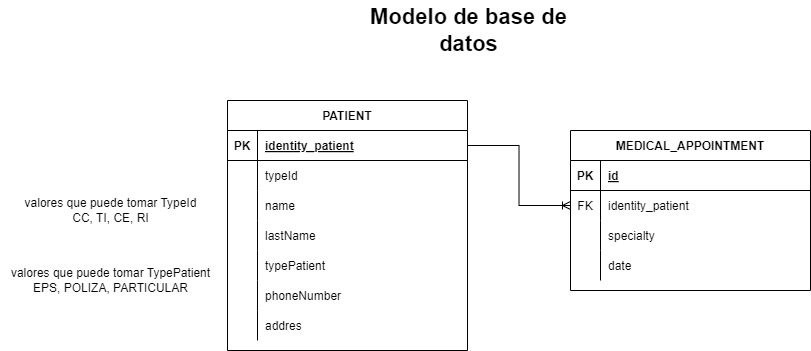

The diagram above was exported from draw.io. Its source (the exported page's mxGraphModel, read from the mxfile embedded in the PNG):
<mxGraphModel dx="1949" dy="1669" grid="1" gridSize="10" guides="1" tooltips="1" connect="1" arrows="1" fold="1" page="1" pageScale="1" pageWidth="827" pageHeight="1169" math="0" shadow="0">
  <root>
    <mxCell id="0" />
    <mxCell id="1" parent="0" />
    <mxCell id="s57rp83RnQtXkLFpgyWY-39" value="MEDICAL_APPOINTMENT" style="shape=table;startSize=30;container=1;collapsible=1;childLayout=tableLayout;fixedRows=1;rowLines=0;fontStyle=1;align=center;resizeLast=1;" vertex="1" parent="1">
      <mxGeometry x="-257" y="-1010" width="240" height="160" as="geometry" />
    </mxCell>
    <mxCell id="s57rp83RnQtXkLFpgyWY-40" value="" style="shape=tableRow;horizontal=0;startSize=0;swimlaneHead=0;swimlaneBody=0;fillColor=none;collapsible=0;dropTarget=0;points=[[0,0.5],[1,0.5]];portConstraint=eastwest;top=0;left=0;right=0;bottom=1;" vertex="1" parent="s57rp83RnQtXkLFpgyWY-39">
      <mxGeometry y="30" width="240" height="30" as="geometry" />
    </mxCell>
    <mxCell id="s57rp83RnQtXkLFpgyWY-41" value="PK" style="shape=partialRectangle;connectable=0;fillColor=none;top=0;left=0;bottom=0;right=0;fontStyle=1;overflow=hidden;" vertex="1" parent="s57rp83RnQtXkLFpgyWY-40">
      <mxGeometry width="30" height="30" as="geometry">
        <mxRectangle width="30" height="30" as="alternateBounds" />
      </mxGeometry>
    </mxCell>
    <mxCell id="s57rp83RnQtXkLFpgyWY-42" value="id" style="shape=partialRectangle;connectable=0;fillColor=none;top=0;left=0;bottom=0;right=0;align=left;spacingLeft=6;fontStyle=5;overflow=hidden;" vertex="1" parent="s57rp83RnQtXkLFpgyWY-40">
      <mxGeometry x="30" width="210" height="30" as="geometry">
        <mxRectangle width="210" height="30" as="alternateBounds" />
      </mxGeometry>
    </mxCell>
    <mxCell id="s57rp83RnQtXkLFpgyWY-43" value="" style="shape=tableRow;horizontal=0;startSize=0;swimlaneHead=0;swimlaneBody=0;fillColor=none;collapsible=0;dropTarget=0;points=[[0,0.5],[1,0.5]];portConstraint=eastwest;top=0;left=0;right=0;bottom=0;" vertex="1" parent="s57rp83RnQtXkLFpgyWY-39">
      <mxGeometry y="60" width="240" height="30" as="geometry" />
    </mxCell>
    <mxCell id="s57rp83RnQtXkLFpgyWY-44" value="FK" style="shape=partialRectangle;connectable=0;fillColor=none;top=0;left=0;bottom=0;right=0;fontStyle=0;overflow=hidden;" vertex="1" parent="s57rp83RnQtXkLFpgyWY-43">
      <mxGeometry width="30" height="30" as="geometry">
        <mxRectangle width="30" height="30" as="alternateBounds" />
      </mxGeometry>
    </mxCell>
    <mxCell id="s57rp83RnQtXkLFpgyWY-45" value="identity_patient" style="shape=partialRectangle;connectable=0;fillColor=none;top=0;left=0;bottom=0;right=0;align=left;spacingLeft=6;fontStyle=0;overflow=hidden;" vertex="1" parent="s57rp83RnQtXkLFpgyWY-43">
      <mxGeometry x="30" width="210" height="30" as="geometry">
        <mxRectangle width="210" height="30" as="alternateBounds" />
      </mxGeometry>
    </mxCell>
    <mxCell id="s57rp83RnQtXkLFpgyWY-46" value="" style="shape=tableRow;horizontal=0;startSize=0;swimlaneHead=0;swimlaneBody=0;fillColor=none;collapsible=0;dropTarget=0;points=[[0,0.5],[1,0.5]];portConstraint=eastwest;top=0;left=0;right=0;bottom=0;" vertex="1" parent="s57rp83RnQtXkLFpgyWY-39">
      <mxGeometry y="90" width="240" height="30" as="geometry" />
    </mxCell>
    <mxCell id="s57rp83RnQtXkLFpgyWY-47" value="" style="shape=partialRectangle;connectable=0;fillColor=none;top=0;left=0;bottom=0;right=0;fontStyle=0;overflow=hidden;" vertex="1" parent="s57rp83RnQtXkLFpgyWY-46">
      <mxGeometry width="30" height="30" as="geometry">
        <mxRectangle width="30" height="30" as="alternateBounds" />
      </mxGeometry>
    </mxCell>
    <mxCell id="s57rp83RnQtXkLFpgyWY-48" value="specialty" style="shape=partialRectangle;connectable=0;fillColor=none;top=0;left=0;bottom=0;right=0;align=left;spacingLeft=6;fontStyle=0;overflow=hidden;" vertex="1" parent="s57rp83RnQtXkLFpgyWY-46">
      <mxGeometry x="30" width="210" height="30" as="geometry">
        <mxRectangle width="210" height="30" as="alternateBounds" />
      </mxGeometry>
    </mxCell>
    <mxCell id="s57rp83RnQtXkLFpgyWY-49" value="" style="shape=tableRow;horizontal=0;startSize=0;swimlaneHead=0;swimlaneBody=0;fillColor=none;collapsible=0;dropTarget=0;points=[[0,0.5],[1,0.5]];portConstraint=eastwest;top=0;left=0;right=0;bottom=0;" vertex="1" parent="s57rp83RnQtXkLFpgyWY-39">
      <mxGeometry y="120" width="240" height="30" as="geometry" />
    </mxCell>
    <mxCell id="s57rp83RnQtXkLFpgyWY-50" value="" style="shape=partialRectangle;connectable=0;fillColor=none;top=0;left=0;bottom=0;right=0;fontStyle=0;overflow=hidden;" vertex="1" parent="s57rp83RnQtXkLFpgyWY-49">
      <mxGeometry width="30" height="30" as="geometry">
        <mxRectangle width="30" height="30" as="alternateBounds" />
      </mxGeometry>
    </mxCell>
    <mxCell id="s57rp83RnQtXkLFpgyWY-51" value="date" style="shape=partialRectangle;connectable=0;fillColor=none;top=0;left=0;bottom=0;right=0;align=left;spacingLeft=6;fontStyle=0;overflow=hidden;" vertex="1" parent="s57rp83RnQtXkLFpgyWY-49">
      <mxGeometry x="30" width="210" height="30" as="geometry">
        <mxRectangle width="210" height="30" as="alternateBounds" />
      </mxGeometry>
    </mxCell>
    <mxCell id="s57rp83RnQtXkLFpgyWY-95" style="rounded=0;orthogonalLoop=1;jettySize=auto;html=1;edgeStyle=orthogonalEdgeStyle;endArrow=ERoneToMany;endFill=0;" edge="1" parent="1" source="s57rp83RnQtXkLFpgyWY-12" target="s57rp83RnQtXkLFpgyWY-43">
      <mxGeometry relative="1" as="geometry" />
    </mxCell>
    <mxCell id="s57rp83RnQtXkLFpgyWY-97" value="Modelo de base de datos" style="text;html=1;align=center;verticalAlign=middle;whiteSpace=wrap;rounded=0;fontStyle=1;fontSize=22;" vertex="1" parent="1">
      <mxGeometry x="-460" y="-1140" width="203" height="60" as="geometry" />
    </mxCell>
    <mxCell id="s57rp83RnQtXkLFpgyWY-11" value="PATIENT" style="shape=table;startSize=30;container=1;collapsible=1;childLayout=tableLayout;fixedRows=1;rowLines=0;fontStyle=1;align=center;resizeLast=1;" vertex="1" parent="1">
      <mxGeometry x="-600" y="-1040" width="240" height="250" as="geometry" />
    </mxCell>
    <mxCell id="s57rp83RnQtXkLFpgyWY-12" value="" style="shape=tableRow;horizontal=0;startSize=0;swimlaneHead=0;swimlaneBody=0;fillColor=none;collapsible=0;dropTarget=0;points=[[0,0.5],[1,0.5]];portConstraint=eastwest;top=0;left=0;right=0;bottom=1;" vertex="1" parent="s57rp83RnQtXkLFpgyWY-11">
      <mxGeometry y="30" width="240" height="30" as="geometry" />
    </mxCell>
    <mxCell id="s57rp83RnQtXkLFpgyWY-13" value="PK" style="shape=partialRectangle;connectable=0;fillColor=none;top=0;left=0;bottom=0;right=0;fontStyle=1;overflow=hidden;" vertex="1" parent="s57rp83RnQtXkLFpgyWY-12">
      <mxGeometry width="30" height="30" as="geometry">
        <mxRectangle width="30" height="30" as="alternateBounds" />
      </mxGeometry>
    </mxCell>
    <mxCell id="s57rp83RnQtXkLFpgyWY-14" value="identity_patient" style="shape=partialRectangle;connectable=0;fillColor=none;top=0;left=0;bottom=0;right=0;align=left;spacingLeft=6;fontStyle=5;overflow=hidden;" vertex="1" parent="s57rp83RnQtXkLFpgyWY-12">
      <mxGeometry x="30" width="210" height="30" as="geometry">
        <mxRectangle width="210" height="30" as="alternateBounds" />
      </mxGeometry>
    </mxCell>
    <mxCell id="s57rp83RnQtXkLFpgyWY-18" value="" style="shape=tableRow;horizontal=0;startSize=0;swimlaneHead=0;swimlaneBody=0;fillColor=none;collapsible=0;dropTarget=0;points=[[0,0.5],[1,0.5]];portConstraint=eastwest;top=0;left=0;right=0;bottom=0;" vertex="1" parent="s57rp83RnQtXkLFpgyWY-11">
      <mxGeometry y="60" width="240" height="30" as="geometry" />
    </mxCell>
    <mxCell id="s57rp83RnQtXkLFpgyWY-19" value="" style="shape=partialRectangle;connectable=0;fillColor=none;top=0;left=0;bottom=0;right=0;fontStyle=0;overflow=hidden;" vertex="1" parent="s57rp83RnQtXkLFpgyWY-18">
      <mxGeometry width="30" height="30" as="geometry">
        <mxRectangle width="30" height="30" as="alternateBounds" />
      </mxGeometry>
    </mxCell>
    <mxCell id="s57rp83RnQtXkLFpgyWY-20" value="typeId" style="shape=partialRectangle;connectable=0;fillColor=none;top=0;left=0;bottom=0;right=0;align=left;spacingLeft=6;fontStyle=0;overflow=hidden;" vertex="1" parent="s57rp83RnQtXkLFpgyWY-18">
      <mxGeometry x="30" width="210" height="30" as="geometry">
        <mxRectangle width="210" height="30" as="alternateBounds" />
      </mxGeometry>
    </mxCell>
    <mxCell id="s57rp83RnQtXkLFpgyWY-27" value="" style="shape=tableRow;horizontal=0;startSize=0;swimlaneHead=0;swimlaneBody=0;fillColor=none;collapsible=0;dropTarget=0;points=[[0,0.5],[1,0.5]];portConstraint=eastwest;top=0;left=0;right=0;bottom=0;" vertex="1" parent="s57rp83RnQtXkLFpgyWY-11">
      <mxGeometry y="90" width="240" height="30" as="geometry" />
    </mxCell>
    <mxCell id="s57rp83RnQtXkLFpgyWY-28" value="" style="shape=partialRectangle;connectable=0;fillColor=none;top=0;left=0;bottom=0;right=0;fontStyle=0;overflow=hidden;" vertex="1" parent="s57rp83RnQtXkLFpgyWY-27">
      <mxGeometry width="30" height="30" as="geometry">
        <mxRectangle width="30" height="30" as="alternateBounds" />
      </mxGeometry>
    </mxCell>
    <mxCell id="s57rp83RnQtXkLFpgyWY-29" value="name" style="shape=partialRectangle;connectable=0;fillColor=none;top=0;left=0;bottom=0;right=0;align=left;spacingLeft=6;fontStyle=0;overflow=hidden;" vertex="1" parent="s57rp83RnQtXkLFpgyWY-27">
      <mxGeometry x="30" width="210" height="30" as="geometry">
        <mxRectangle width="210" height="30" as="alternateBounds" />
      </mxGeometry>
    </mxCell>
    <mxCell id="s57rp83RnQtXkLFpgyWY-30" value="" style="shape=tableRow;horizontal=0;startSize=0;swimlaneHead=0;swimlaneBody=0;fillColor=none;collapsible=0;dropTarget=0;points=[[0,0.5],[1,0.5]];portConstraint=eastwest;top=0;left=0;right=0;bottom=0;" vertex="1" parent="s57rp83RnQtXkLFpgyWY-11">
      <mxGeometry y="120" width="240" height="30" as="geometry" />
    </mxCell>
    <mxCell id="s57rp83RnQtXkLFpgyWY-31" value="" style="shape=partialRectangle;connectable=0;fillColor=none;top=0;left=0;bottom=0;right=0;fontStyle=0;overflow=hidden;" vertex="1" parent="s57rp83RnQtXkLFpgyWY-30">
      <mxGeometry width="30" height="30" as="geometry">
        <mxRectangle width="30" height="30" as="alternateBounds" />
      </mxGeometry>
    </mxCell>
    <mxCell id="s57rp83RnQtXkLFpgyWY-32" value="lastName" style="shape=partialRectangle;connectable=0;fillColor=none;top=0;left=0;bottom=0;right=0;align=left;spacingLeft=6;fontStyle=0;overflow=hidden;" vertex="1" parent="s57rp83RnQtXkLFpgyWY-30">
      <mxGeometry x="30" width="210" height="30" as="geometry">
        <mxRectangle width="210" height="30" as="alternateBounds" />
      </mxGeometry>
    </mxCell>
    <mxCell id="s57rp83RnQtXkLFpgyWY-21" value="" style="shape=tableRow;horizontal=0;startSize=0;swimlaneHead=0;swimlaneBody=0;fillColor=none;collapsible=0;dropTarget=0;points=[[0,0.5],[1,0.5]];portConstraint=eastwest;top=0;left=0;right=0;bottom=0;" vertex="1" parent="s57rp83RnQtXkLFpgyWY-11">
      <mxGeometry y="150" width="240" height="30" as="geometry" />
    </mxCell>
    <mxCell id="s57rp83RnQtXkLFpgyWY-22" value="" style="shape=partialRectangle;connectable=0;fillColor=none;top=0;left=0;bottom=0;right=0;fontStyle=0;overflow=hidden;" vertex="1" parent="s57rp83RnQtXkLFpgyWY-21">
      <mxGeometry width="30" height="30" as="geometry">
        <mxRectangle width="30" height="30" as="alternateBounds" />
      </mxGeometry>
    </mxCell>
    <mxCell id="s57rp83RnQtXkLFpgyWY-23" value="typePatient" style="shape=partialRectangle;connectable=0;fillColor=none;top=0;left=0;bottom=0;right=0;align=left;spacingLeft=6;fontStyle=0;overflow=hidden;" vertex="1" parent="s57rp83RnQtXkLFpgyWY-21">
      <mxGeometry x="30" width="210" height="30" as="geometry">
        <mxRectangle width="210" height="30" as="alternateBounds" />
      </mxGeometry>
    </mxCell>
    <mxCell id="s57rp83RnQtXkLFpgyWY-24" value="" style="shape=tableRow;horizontal=0;startSize=0;swimlaneHead=0;swimlaneBody=0;fillColor=none;collapsible=0;dropTarget=0;points=[[0,0.5],[1,0.5]];portConstraint=eastwest;top=0;left=0;right=0;bottom=0;" vertex="1" parent="s57rp83RnQtXkLFpgyWY-11">
      <mxGeometry y="180" width="240" height="30" as="geometry" />
    </mxCell>
    <mxCell id="s57rp83RnQtXkLFpgyWY-25" value="" style="shape=partialRectangle;connectable=0;fillColor=none;top=0;left=0;bottom=0;right=0;fontStyle=0;overflow=hidden;" vertex="1" parent="s57rp83RnQtXkLFpgyWY-24">
      <mxGeometry width="30" height="30" as="geometry">
        <mxRectangle width="30" height="30" as="alternateBounds" />
      </mxGeometry>
    </mxCell>
    <mxCell id="s57rp83RnQtXkLFpgyWY-26" value="phoneNumber" style="shape=partialRectangle;connectable=0;fillColor=none;top=0;left=0;bottom=0;right=0;align=left;spacingLeft=6;fontStyle=0;overflow=hidden;" vertex="1" parent="s57rp83RnQtXkLFpgyWY-24">
      <mxGeometry x="30" width="210" height="30" as="geometry">
        <mxRectangle width="210" height="30" as="alternateBounds" />
      </mxGeometry>
    </mxCell>
    <mxCell id="s57rp83RnQtXkLFpgyWY-33" value="" style="shape=tableRow;horizontal=0;startSize=0;swimlaneHead=0;swimlaneBody=0;fillColor=none;collapsible=0;dropTarget=0;points=[[0,0.5],[1,0.5]];portConstraint=eastwest;top=0;left=0;right=0;bottom=0;" vertex="1" parent="s57rp83RnQtXkLFpgyWY-11">
      <mxGeometry y="210" width="240" height="30" as="geometry" />
    </mxCell>
    <mxCell id="s57rp83RnQtXkLFpgyWY-34" value="" style="shape=partialRectangle;connectable=0;fillColor=none;top=0;left=0;bottom=0;right=0;fontStyle=0;overflow=hidden;" vertex="1" parent="s57rp83RnQtXkLFpgyWY-33">
      <mxGeometry width="30" height="30" as="geometry">
        <mxRectangle width="30" height="30" as="alternateBounds" />
      </mxGeometry>
    </mxCell>
    <mxCell id="s57rp83RnQtXkLFpgyWY-35" value="addres" style="shape=partialRectangle;connectable=0;fillColor=none;top=0;left=0;bottom=0;right=0;align=left;spacingLeft=6;fontStyle=0;overflow=hidden;" vertex="1" parent="s57rp83RnQtXkLFpgyWY-33">
      <mxGeometry x="30" width="210" height="30" as="geometry">
        <mxRectangle width="210" height="30" as="alternateBounds" />
      </mxGeometry>
    </mxCell>
    <mxCell id="s57rp83RnQtXkLFpgyWY-101" value="valores que puede tomar TypeId&lt;div&gt;CC, TI, CE, RI&lt;/div&gt;" style="text;html=1;align=center;verticalAlign=middle;resizable=0;points=[];autosize=1;strokeColor=none;fillColor=none;" vertex="1" parent="1">
      <mxGeometry x="-817" y="-950" width="200" height="40" as="geometry" />
    </mxCell>
    <mxCell id="s57rp83RnQtXkLFpgyWY-102" value="valores que puede tomar TypePatient&lt;div&gt;EPS, POLIZA, PARTICULAR&lt;/div&gt;" style="text;html=1;align=center;verticalAlign=middle;resizable=0;points=[];autosize=1;strokeColor=none;fillColor=none;" vertex="1" parent="1">
      <mxGeometry x="-827" y="-880" width="220" height="40" as="geometry" />
    </mxCell>
  </root>
</mxGraphModel>